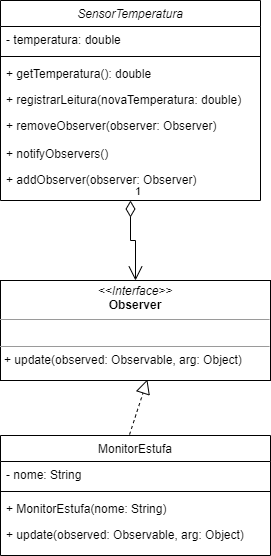

The diagram above was exported from draw.io. Its source (the exported page's mxGraphModel, read from the mxfile embedded in the PNG):
<mxGraphModel dx="826" dy="437" grid="1" gridSize="10" guides="1" tooltips="1" connect="1" arrows="1" fold="1" page="1" pageScale="1" pageWidth="827" pageHeight="1169" math="0" shadow="0">
  <root>
    <mxCell id="WIyWlLk6GJQsqaUBKTNV-0" />
    <mxCell id="WIyWlLk6GJQsqaUBKTNV-1" parent="WIyWlLk6GJQsqaUBKTNV-0" />
    <mxCell id="zkfFHV4jXpPFQw0GAbJ--0" value="SensorTemperatura" style="swimlane;fontStyle=2;align=center;verticalAlign=top;childLayout=stackLayout;horizontal=1;startSize=26;horizontalStack=0;resizeParent=1;resizeLast=0;collapsible=1;marginBottom=0;rounded=0;shadow=0;strokeWidth=1;" parent="WIyWlLk6GJQsqaUBKTNV-1" vertex="1">
      <mxGeometry x="400" y="150" width="260" height="200" as="geometry">
        <mxRectangle x="230" y="140" width="160" height="26" as="alternateBounds" />
      </mxGeometry>
    </mxCell>
    <mxCell id="zkfFHV4jXpPFQw0GAbJ--1" value="- temperatura: double" style="text;align=left;verticalAlign=top;spacingLeft=4;spacingRight=4;overflow=hidden;rotatable=0;points=[[0,0.5],[1,0.5]];portConstraint=eastwest;" parent="zkfFHV4jXpPFQw0GAbJ--0" vertex="1">
      <mxGeometry y="26" width="260" height="26" as="geometry" />
    </mxCell>
    <mxCell id="zkfFHV4jXpPFQw0GAbJ--4" value="" style="line;html=1;strokeWidth=1;align=left;verticalAlign=middle;spacingTop=-1;spacingLeft=3;spacingRight=3;rotatable=0;labelPosition=right;points=[];portConstraint=eastwest;" parent="zkfFHV4jXpPFQw0GAbJ--0" vertex="1">
      <mxGeometry y="52" width="260" height="8" as="geometry" />
    </mxCell>
    <mxCell id="zkfFHV4jXpPFQw0GAbJ--5" value="+ getTemperatura(): double" style="text;align=left;verticalAlign=top;spacingLeft=4;spacingRight=4;overflow=hidden;rotatable=0;points=[[0,0.5],[1,0.5]];portConstraint=eastwest;" parent="zkfFHV4jXpPFQw0GAbJ--0" vertex="1">
      <mxGeometry y="60" width="260" height="26" as="geometry" />
    </mxCell>
    <mxCell id="W9KE1qzBF_rXjRELofqK-1" value="+ registrarLeitura(novaTemperatura: double)" style="text;align=left;verticalAlign=top;spacingLeft=4;spacingRight=4;overflow=hidden;rotatable=0;points=[[0,0.5],[1,0.5]];portConstraint=eastwest;" parent="zkfFHV4jXpPFQw0GAbJ--0" vertex="1">
      <mxGeometry y="86" width="260" height="26" as="geometry" />
    </mxCell>
    <mxCell id="zkfFHV4jXpPFQw0GAbJ--8" value="+ removeObserver(observer: Observer)" style="text;align=left;verticalAlign=top;spacingLeft=4;spacingRight=4;overflow=hidden;rotatable=0;points=[[0,0.5],[1,0.5]];portConstraint=eastwest;rounded=0;shadow=0;html=0;" parent="zkfFHV4jXpPFQw0GAbJ--0" vertex="1">
      <mxGeometry y="112" width="260" height="28" as="geometry" />
    </mxCell>
    <mxCell id="W9KE1qzBF_rXjRELofqK-8" value="+ notifyObservers()" style="text;align=left;verticalAlign=top;spacingLeft=4;spacingRight=4;overflow=hidden;rotatable=0;points=[[0,0.5],[1,0.5]];portConstraint=eastwest;rounded=0;shadow=0;html=0;" parent="zkfFHV4jXpPFQw0GAbJ--0" vertex="1">
      <mxGeometry y="140" width="260" height="26" as="geometry" />
    </mxCell>
    <mxCell id="zkfFHV4jXpPFQw0GAbJ--7" value="+ addObserver(observer: Observer)" style="text;align=left;verticalAlign=top;spacingLeft=4;spacingRight=4;overflow=hidden;rotatable=0;points=[[0,0.5],[1,0.5]];portConstraint=eastwest;" parent="zkfFHV4jXpPFQw0GAbJ--0" vertex="1">
      <mxGeometry y="166" width="260" height="26" as="geometry" />
    </mxCell>
    <mxCell id="zkfFHV4jXpPFQw0GAbJ--17" value="MonitorEstufa" style="swimlane;fontStyle=0;align=center;verticalAlign=top;childLayout=stackLayout;horizontal=1;startSize=26;horizontalStack=0;resizeParent=1;resizeLast=0;collapsible=1;marginBottom=0;rounded=0;shadow=0;strokeWidth=1;" parent="WIyWlLk6GJQsqaUBKTNV-1" vertex="1">
      <mxGeometry x="400" y="585" width="270" height="120" as="geometry">
        <mxRectangle x="550" y="140" width="160" height="26" as="alternateBounds" />
      </mxGeometry>
    </mxCell>
    <mxCell id="zkfFHV4jXpPFQw0GAbJ--18" value="- nome: String" style="text;align=left;verticalAlign=top;spacingLeft=4;spacingRight=4;overflow=hidden;rotatable=0;points=[[0,0.5],[1,0.5]];portConstraint=eastwest;" parent="zkfFHV4jXpPFQw0GAbJ--17" vertex="1">
      <mxGeometry y="26" width="270" height="26" as="geometry" />
    </mxCell>
    <mxCell id="zkfFHV4jXpPFQw0GAbJ--23" value="" style="line;html=1;strokeWidth=1;align=left;verticalAlign=middle;spacingTop=-1;spacingLeft=3;spacingRight=3;rotatable=0;labelPosition=right;points=[];portConstraint=eastwest;" parent="zkfFHV4jXpPFQw0GAbJ--17" vertex="1">
      <mxGeometry y="52" width="270" height="8" as="geometry" />
    </mxCell>
    <mxCell id="zkfFHV4jXpPFQw0GAbJ--24" value="+ MonitorEstufa(nome: String)" style="text;align=left;verticalAlign=top;spacingLeft=4;spacingRight=4;overflow=hidden;rotatable=0;points=[[0,0.5],[1,0.5]];portConstraint=eastwest;" parent="zkfFHV4jXpPFQw0GAbJ--17" vertex="1">
      <mxGeometry y="60" width="270" height="26" as="geometry" />
    </mxCell>
    <mxCell id="zkfFHV4jXpPFQw0GAbJ--25" value="+ update(observed: Observable, arg: Object)" style="text;align=left;verticalAlign=top;spacingLeft=4;spacingRight=4;overflow=hidden;rotatable=0;points=[[0,0.5],[1,0.5]];portConstraint=eastwest;" parent="zkfFHV4jXpPFQw0GAbJ--17" vertex="1">
      <mxGeometry y="86" width="270" height="26" as="geometry" />
    </mxCell>
    <mxCell id="W9KE1qzBF_rXjRELofqK-10" value="" style="endArrow=block;dashed=1;endFill=0;endSize=12;html=1;rounded=0;exitX=0.478;exitY=-0.008;exitDx=0;exitDy=0;exitPerimeter=0;entryX=0.544;entryY=0.99;entryDx=0;entryDy=0;entryPerimeter=0;" parent="WIyWlLk6GJQsqaUBKTNV-1" source="zkfFHV4jXpPFQw0GAbJ--17" target="0vwq1jF1j-K2kp-vulR8-1" edge="1">
      <mxGeometry width="160" relative="1" as="geometry">
        <mxPoint x="460" y="390" as="sourcePoint" />
        <mxPoint x="555" y="495" as="targetPoint" />
      </mxGeometry>
    </mxCell>
    <mxCell id="W9KE1qzBF_rXjRELofqK-12" value="1" style="endArrow=open;html=1;endSize=12;startArrow=diamondThin;startSize=14;startFill=0;edgeStyle=orthogonalEdgeStyle;align=left;verticalAlign=bottom;rounded=0;exitX=0.5;exitY=1;exitDx=0;exitDy=0;" parent="WIyWlLk6GJQsqaUBKTNV-1" source="zkfFHV4jXpPFQw0GAbJ--0" target="0vwq1jF1j-K2kp-vulR8-1" edge="1">
      <mxGeometry x="-1" y="3" relative="1" as="geometry">
        <mxPoint x="460" y="390" as="sourcePoint" />
        <mxPoint x="555" y="410" as="targetPoint" />
      </mxGeometry>
    </mxCell>
    <mxCell id="0vwq1jF1j-K2kp-vulR8-1" value="&lt;p style=&quot;margin:0px;margin-top:4px;text-align:center;&quot;&gt;&lt;i&gt;&amp;lt;&amp;lt;Interface&amp;gt;&amp;gt;&lt;/i&gt;&lt;br&gt;&lt;b&gt;Observer&lt;/b&gt;&lt;/p&gt;&lt;hr size=&quot;1&quot;&gt;&lt;p style=&quot;margin:0px;margin-left:4px;&quot;&gt;&lt;br&gt;&lt;/p&gt;&lt;hr size=&quot;1&quot;&gt;&lt;p style=&quot;margin:0px;margin-left:4px;&quot;&gt;+ update(observed: Observable, arg: Object)&lt;br&gt;&lt;/p&gt;" style="verticalAlign=top;align=left;overflow=fill;fontSize=12;fontFamily=Helvetica;html=1;whiteSpace=wrap;" vertex="1" parent="WIyWlLk6GJQsqaUBKTNV-1">
      <mxGeometry x="400" y="430" width="270" height="100" as="geometry" />
    </mxCell>
  </root>
</mxGraphModel>